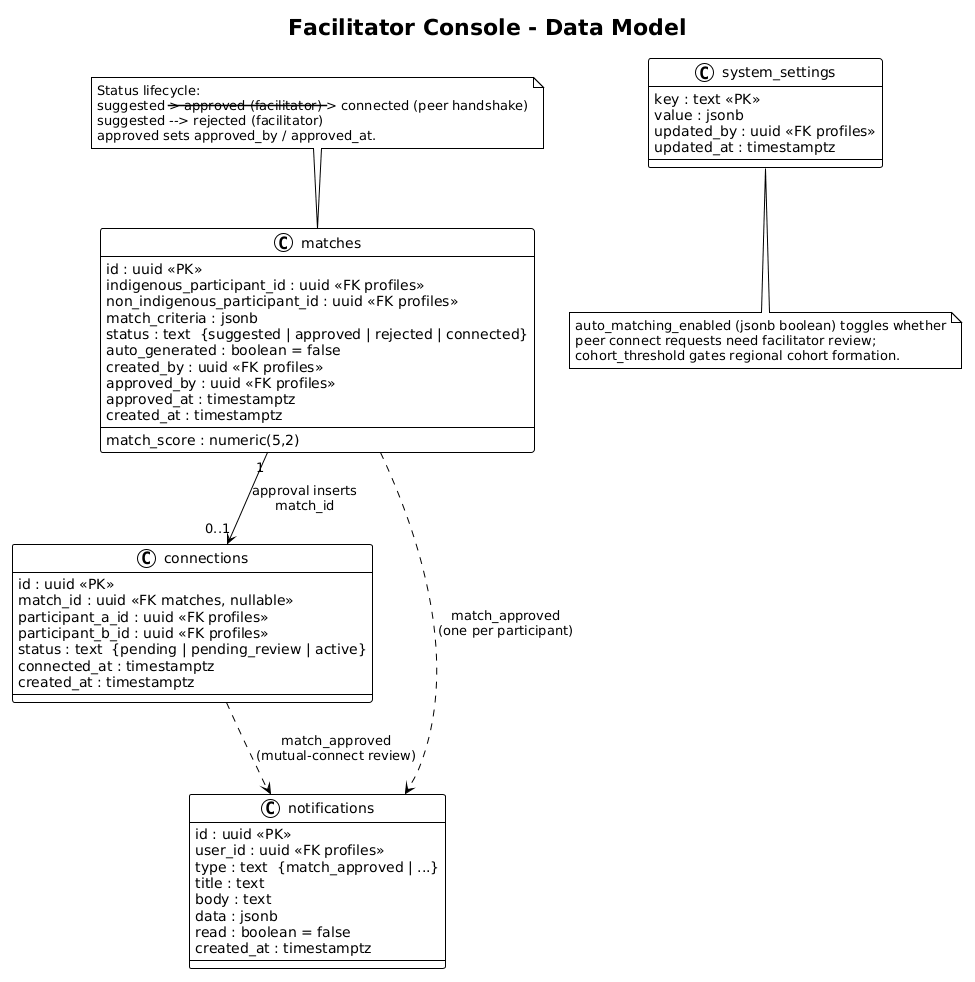

The diagram above was rendered by PlantUML. Its source (embedded in the PNG):
@startuml
!theme plain
skinparam classAttributeIconSize 0
title Facilitator Console - Data Model

class matches {
  id : uuid <<PK>>
  indigenous_participant_id : uuid <<FK profiles>>
  non_indigenous_participant_id : uuid <<FK profiles>>
  match_score : numeric(5,2)
  match_criteria : jsonb
  status : text  {suggested | approved | rejected | connected}
  auto_generated : boolean = false
  created_by : uuid <<FK profiles>>
  approved_by : uuid <<FK profiles>>
  approved_at : timestamptz
  created_at : timestamptz
}

class connections {
  id : uuid <<PK>>
  match_id : uuid <<FK matches, nullable>>
  participant_a_id : uuid <<FK profiles>>
  participant_b_id : uuid <<FK profiles>>
  status : text  {pending | pending_review | active}
  connected_at : timestamptz
  created_at : timestamptz
}

class system_settings {
  key : text <<PK>>
  value : jsonb
  updated_by : uuid <<FK profiles>>
  updated_at : timestamptz
}

class notifications {
  id : uuid <<PK>>
  user_id : uuid <<FK profiles>>
  type : text  {match_approved | ...}
  title : text
  body : text
  data : jsonb
  read : boolean = false
  created_at : timestamptz
}

note top of matches
  Status lifecycle:
  suggested --> approved (facilitator) --> connected (peer handshake)
  suggested --> rejected (facilitator)
  approved sets approved_by / approved_at.
end note

note bottom of system_settings
  auto_matching_enabled (jsonb boolean) toggles whether
  peer connect requests need facilitator review;
  cohort_threshold gates regional cohort formation.
end note

matches "1" --> "0..1" connections : approval inserts\nmatch_id
matches ..> notifications : match_approved\n(one per participant)
connections ..> notifications : match_approved\n(mutual-connect review)
@enduml